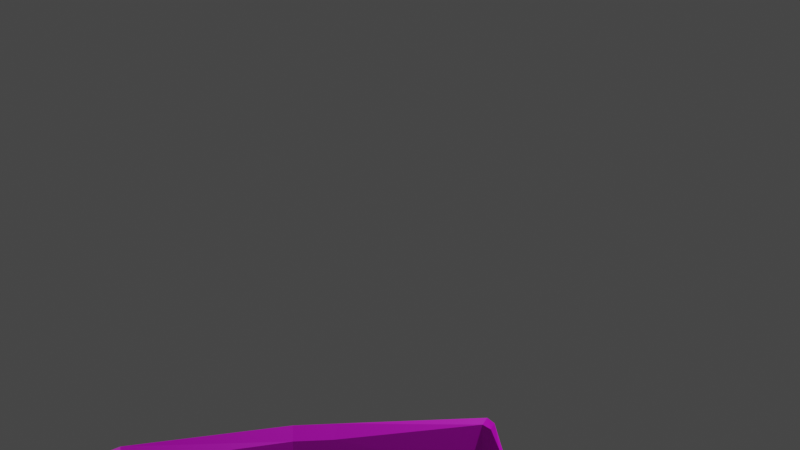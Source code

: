 # Source: ladle.blend  (saved by Blender 2.80.75; exported with 4.5.12 LTS)
import bpy
from mathutils import Matrix  # noqa: F401  (used for matrix-valued properties, if any)

bpy.ops.wm.read_factory_settings(use_empty=True)
scene = bpy.context.scene
scene.name = 'Scene'

# ---- collections
col_collection = bpy.data.collections.new('Collection'); scene.collection.children.link(col_collection)

# ---- images (referenced by path relative to the original .blend; pixels are not part of the script)
import os
ASSET_DIR = os.environ.get("B2B_ASSET_DIR", "")  # directory of the original .blend (textures are referenced by path, not embedded)
HERE = os.path.dirname(os.path.abspath(__file__))  # packed textures are extracted next to this script under _unpacked/

def load_image(name, relpath, width, height, colorspace="sRGB"):
    """Load a texture the original file referenced (path relative to the .blend, or extracted next to this script)."""
    p = next((c for c in (os.path.join(HERE, relpath), os.path.join(ASSET_DIR, relpath)) if relpath and os.path.exists(c)), "")
    if p:
        img = bpy.data.images.load(p, check_existing=True)
        img.name = name
    else:  # same state as the original file: an image datablock whose file is absent (Cycles renders it pink)
        img = bpy.data.images.new(name, width, height)
        img.source = "FILE"
        img.filepath = "//" + (relpath or name)
    img.colorspace_settings.name = colorspace
    return img
img_bake = load_image('bake', 'baked.png', 1024, 1024, 'sRGB')
img_banboo_jpg_002 = load_image('banboo.jpg.002', 'banboo.jpg', 1024, 1024, 'sRGB')

# ---- materials (node trees are filled in below, after node groups)
mat_material = bpy.data.materials.new('Material')
mat_material_002 = bpy.data.materials.new('Material.002')

# ---- material node trees
mat_material.use_nodes = True; mat_material.node_tree.nodes.clear()
_N = mat_material.node_tree.nodes; _L = mat_material.node_tree.links
n0 = _N.new('ShaderNodeOutputMaterial'); n0.name = 'Material Output'; n0.location = (300, 300)
n1 = _N.new('ShaderNodeBsdfPrincipled'); n1.name = 'Principled BSDF'; n1.location = (10, 300)
n1.distribution = 'GGX'
n1.subsurface_method = 'BURLEY'
n1.inputs[0].default_value = (0.8, 0.01104, 0.00618, 1.0)
n1.inputs[3].default_value = 1.45
n1.inputs[27].default_value = (0.0, 0.0, 0.0, 1.0)
n1.inputs[28].default_value = 1.0
n2 = _N.new('ShaderNodeTexImage'); n2.name = 'Image Texture.001'; n2.location = (-298, 188)
n2.image = img_bake
_L.new(n1.outputs[0], n0.inputs[0])
n0.is_active_output = True
mat_material_002.use_nodes = True; mat_material_002.node_tree.nodes.clear()
_N = mat_material_002.node_tree.nodes; _L = mat_material_002.node_tree.links
n0 = _N.new('ShaderNodeOutputMaterial'); n0.name = 'Material Output'; n0.location = (300, 300)
n1 = _N.new('ShaderNodeBsdfPrincipled'); n1.name = 'Principled BSDF'; n1.location = (10, 300)
n1.distribution = 'GGX'
n1.subsurface_method = 'BURLEY'
n1.inputs[3].default_value = 1.45
n1.inputs[27].default_value = (0.0, 0.0, 0.0, 1.0)
n1.inputs[28].default_value = 1.0
n2 = _N.new('ShaderNodeTexImage'); n2.name = 'Image Texture'; n2.location = (-280, 260)
n2.image = img_banboo_jpg_002
n3 = _N.new('ShaderNodeTexImage'); n3.name = 'Image Texture.001'; n3.location = (-519, 186)
n3.image = img_bake
_L.new(n1.outputs[0], n0.inputs[0])
_L.new(n2.outputs[0], n1.inputs[0])
n0.is_active_output = True

# ---- world
world_world = bpy.data.worlds.new('World'); scene.world = world_world
world_world.use_nodes = True; world_world.node_tree.nodes.clear()
_N = world_world.node_tree.nodes; _L = world_world.node_tree.links
n0 = _N.new('ShaderNodeOutputWorld'); n0.name = 'World Output'; n0.location = (300, 300)
n1 = _N.new('ShaderNodeBackground'); n1.name = 'Background'; n1.location = (10, 300)
n1.inputs[0].default_value = (0.05088, 0.05088, 0.05088, 1.0)
_L.new(n1.outputs[0], n0.inputs[0])
n0.is_active_output = True
world_world.color = (0.05088, 0.05088, 0.05088)
world_world.use_sun_shadow = False
world_world.sun_shadow_jitter_overblur = 0.0

# ---- cameras
cam_camera = bpy.data.cameras.new('Camera')
cam_camera.clip_end = 100.0
cam_camera.ortho_scale = 7.314

# ---- lights
light_light = bpy.data.lights.new('Light', 'POINT')
light_light.transmission_factor = 0.0
light_light.energy = 1000.0
light_light.shadow_soft_size = 0.1
light_light.shadow_maximum_resolution = 0.006
light_light.use_absolute_resolution = True

# ---- meshes
me_cube = bpy.data.meshes.new('Cube')
me_cube.from_pydata([(2.704, 3.973, -0.379), (2.692, 3.992, 0.2085), (2.247, 4.272, 0.1844), (2.258, 4.256, -0.369), (1.233, 3.12, -0.4614), (1.231, 3.131, 0.092), (0.1126, 1.049, 0.092), (0.1153, 1.037, -0.4614), (0.1753, 0.09109, -0.4614), (0.1727, 0.1029, 0.092), (0.005759, -0.05275, -0.3558), (-0.4948, -0.644, -0.1625), (-0.003445, -0.005949, 0.2085), (-0.08209, -0.2644, 0.1811), (-0.3387, 0.0722, 0.6872), (-0.3974, -0.1196, 0.6563), (-0.477, -0.2961, 0.5952), (-0.5743, -0.4504, 0.5062), (-0.6857, -0.5767, 0.3927), (-0.8067, -0.67, 0.2592), (-1.456, 0.2094, 0.764), (-1.45, 0.009626, 0.7287), (-1.424, -0.1798, 0.6603), (-1.38, -0.3515, 0.5616), (-1.319, -0.4989, 0.4363), (-1.243, -0.6164, 0.2891), (-1.059, -0.7449, -0.04718), (-1.968, 0.2038, -0.045), (-1.933, 0.004324, -0.03341), (-1.859, -0.1846, -0.02554), (-1.749, -0.3556, -0.0217), (-1.609, -0.5021, -0.02203), (-1.443, -0.6186, -0.02653), (-1.643, 0.02065, -0.9155), (-1.573, -0.1044, -0.8534), (-1.535, -0.2824, -0.7635), (-1.474, -0.4388, -0.6493), (-1.393, -0.5675, -0.5151), (-1.294, -0.6637, -0.3662), (-0.6947, -0.1385, -1.049), (-0.699, -0.295, -0.9753), (-0.7037, -0.4304, -0.8663), (-0.7224, -0.5559, -0.7264), (-0.756, -0.669, -0.5609), (-0.8158, -0.7324, -0.3858), (-0.03747, -0.2233, -0.28), (-0.1891, -0.3987, -0.2545), (-0.3296, -0.5375, -0.2149), (-0.7081, -0.689, -0.09059), (0.008501, 1.074, -0.379), (-0.003445, 1.123, 0.2085), (1.172, 3.216, -0.3731), (1.175, 3.221, 0.2085), (2.238, 4.307, -0.379), (2.226, 4.345, 0.2085), (2.14, 4.269, 0.1844), (2.14, 4.245, -0.369), (2.13, 4.322, -0.379), (2.118, 4.359, 0.2085), (0.9789, 2.824, 0.092), (0.9816, 2.813, -0.4614), (0.9022, 2.884, -0.3731), (0.9033, 2.891, 0.2085), (0.1472, 1.418, 0.092), (0.1498, 1.406, -0.4614), (0.05255, 1.447, -0.379), (0.0406, 1.496, 0.2085), (2.552, 4.043, -0.3771), (2.54, 4.073, 0.2039)], [], [(7, 8, 9, 6), (60, 59, 5, 4), (55, 2, 3, 56), (67, 3, 2, 68), (45, 46, 16, 15, 13), (14, 15, 13, 12), (19, 26, 48), (8, 45, 13, 9), (19, 18, 24, 25), (18, 17, 23, 24), (26, 19, 25), (17, 16, 22, 23), (16, 15, 21, 22), (15, 14, 20, 21), (24, 23, 30, 31), (23, 22, 29, 30), (22, 21, 28, 29), (21, 20, 27, 28), (31, 30, 36, 37), (30, 29, 35, 36), (29, 28, 34, 35), (28, 27, 33, 34), (26, 25, 32), (37, 36, 42, 43), (36, 35, 41, 42), (35, 34, 40, 41), (34, 33, 39, 40), (44, 26, 38), (32, 38, 26), (48, 26, 44), (0, 1, 54, 53), (6, 9, 12, 50), (63, 6, 50, 66), (55, 5, 52, 58), (54, 1, 68, 2), (7, 49, 10, 8), (64, 65, 49, 7), (56, 57, 51, 4), (0, 53, 3, 67), (13, 12, 9), (3, 53, 57, 56), (2, 55, 58, 54), (53, 54, 58, 57), (5, 55, 56, 4), (4, 51, 61, 60), (5, 59, 62, 52), (64, 63, 59, 60), (7, 6, 63, 64), (60, 61, 65, 64), (59, 63, 66, 62), (0, 67, 68, 1), (65, 66, 50, 49), (57, 58, 52, 51), (51, 52, 62, 61), (61, 62, 66, 65), (12, 10, 49, 50), (43, 42, 47, 11), (44, 43, 11, 48), (45, 8, 10), (38, 37, 43, 44), (32, 31, 37, 38), (25, 24, 31, 32), (17, 47, 46, 16), (18, 11, 47, 17), (19, 48, 11, 18), (40, 39, 10, 45), (41, 40, 45, 46), (42, 41, 46, 47), (10, 12, 13, 45)])
me_cube.polygons.foreach_set('material_index', [1, 1, 1, 1, 0, 0, 0, 1, 0, 0, 0, 0, 0, 0, 0, 0, 0, 0, 0, 0, 0, 0, 0, 0, 0, 0, 0, 0, 0, 0, 1, 1, 1, 1, 1, 1, 1, 1, 1, 1, 1, 1, 1, 1, 1, 1, 1, 1, 1, 1, 1, 1, 1, 1, 1, 1, 0, 0, 0, 0, 0, 0, 0, 0, 0, 0, 0, 0, 1])
_uv = me_cube.uv_layers.new(name='UVMap')
_uv.uv.foreach_set('vector', [0.2683, 0.2322, 0.268, 0.1167, 0.3098, 0.1178, 0.3101, 0.2334, 0.2683, 0.4766, 0.3101, 0.4777, 0.31, 0.5261, 0.2682, 0.525, 0.9289, 0.06336, 0.9293, 0.07637, 0.8875, 0.08044, 0.8871, 0.06597, 0.8876, 0.1247, 0.8875, 0.08044, 0.9293, 0.07637, 0.9315, 0.1195, 0.5232, 0.476, 0.5262, 0.448, 0.4658, 0.3968, 0.4543, 0.4131, 0.491, 0.4536, 0.4433, 0.4304, 0.4543, 0.4131, 0.491, 0.4536, 0.4769, 0.4776, 0.5021, 0.3514, 0.5288, 0.3276, 0.5267, 0.3712, 0.268, 0.1167, 0.2818, 0.07044, 0.3166, 0.06336, 0.3098, 0.1178, 0.4689, 0.1053, 0.4822, 0.09318, 0.4822, 0.1711, 0.4689, 0.159, 0.4822, 0.09318, 0.4961, 0.08255, 0.4961, 0.1817, 0.4822, 0.1711, 0.4433, 0.1321, 0.4689, 0.1053, 0.4689, 0.159, 0.4961, 0.08255, 0.5104, 0.07383, 0.5104, 0.1904, 0.4961, 0.1817, 0.5104, 0.07383, 0.5252, 0.06735, 0.5252, 0.1969, 0.5104, 0.1904, 0.5252, 0.06735, 0.5403, 0.06336, 0.5403, 0.2009, 0.5252, 0.1969, 0.6965, 0.3529, 0.7108, 0.3439, 0.7108, 0.4281, 0.6965, 0.419, 0.7108, 0.3439, 0.7254, 0.3365, 0.7254, 0.4355, 0.7108, 0.4281, 0.7254, 0.3365, 0.7403, 0.331, 0.7403, 0.441, 0.7254, 0.4355, 0.7403, 0.331, 0.7555, 0.3276, 0.7555, 0.4443, 0.7403, 0.441, 0.7062, 0.6345, 0.7202, 0.6244, 0.7226, 0.7084, 0.7081, 0.7005, 0.7202, 0.6244, 0.7346, 0.6159, 0.7375, 0.7147, 0.7226, 0.7084, 0.7346, 0.6159, 0.7493, 0.6092, 0.7526, 0.719, 0.7375, 0.7147, 0.7493, 0.6092, 0.7643, 0.6043, 0.7643, 0.7198, 0.7526, 0.719, 0.6555, 0.386, 0.6826, 0.3632, 0.6826, 0.4088, 0.7068, 0.09824, 0.7208, 0.08814, 0.7197, 0.1813, 0.7046, 0.1769, 0.7208, 0.08814, 0.7352, 0.07971, 0.7339, 0.1834, 0.7197, 0.1813, 0.7352, 0.07971, 0.7499, 0.07314, 0.747, 0.1831, 0.7339, 0.1834, 0.7499, 0.07314, 0.7601, 0.06336, 0.7601, 0.1817, 0.747, 0.1831, 0.6908, 0.1685, 0.667, 0.135, 0.6932, 0.1097, 0.6926, 0.6458, 0.6939, 0.6913, 0.6662, 0.6706, 0.4655, 0.6818, 0.4433, 0.6569, 0.474, 0.6456, 0.8879, 0.145, 0.9322, 0.1404, 0.9366, 0.2112, 0.8922, 0.2145, 0.06892, 0.2333, 0.06336, 0.1131, 0.08003, 0.09851, 0.08197, 0.2409, 0.07063, 0.2809, 0.06892, 0.2333, 0.08197, 0.2409, 0.08357, 0.2854, 0.0844, 0.7091, 0.07183, 0.5284, 0.08392, 0.5322, 0.09063, 0.7153, 0.9366, 0.06957, 0.9322, 0.1404, 0.9315, 0.1195, 0.9323, 0.07624, 0.1365, 0.2308, 0.1261, 0.2341, 0.1255, 0.09275, 0.1413, 0.1114, 0.1349, 0.2769, 0.1251, 0.278, 0.1261, 0.2341, 0.1365, 0.2308, 0.1336, 0.6921, 0.1293, 0.6963, 0.1308, 0.5287, 0.1413, 0.5239, 0.8879, 0.145, 0.8922, 0.2145, 0.8895, 0.2093, 0.8868, 0.1653, 0.08323, 0.0639, 0.08003, 0.09851, 0.06336, 0.1131, 0.1374, 0.7049, 0.1334, 0.706, 0.1293, 0.6963, 0.1336, 0.6921, 0.07874, 0.7187, 0.0844, 0.7091, 0.09063, 0.7153, 0.08402, 0.7236, 0.1334, 0.706, 0.09369, 0.7288, 0.09063, 0.7153, 0.1293, 0.6963, 0.31, 0.5261, 0.3166, 0.7037, 0.2748, 0.7011, 0.2682, 0.525, 0.1413, 0.5239, 0.1308, 0.5287, 0.1291, 0.4759, 0.1397, 0.4735, 0.07183, 0.5284, 0.07185, 0.4776, 0.0838, 0.4788, 0.08392, 0.5322, 0.2684, 0.2774, 0.3102, 0.2786, 0.3101, 0.4777, 0.2683, 0.4766, 0.2683, 0.2322, 0.3101, 0.2334, 0.3102, 0.2786, 0.2684, 0.2774, 0.1397, 0.4735, 0.1291, 0.4759, 0.1251, 0.278, 0.1349, 0.2769, 0.07185, 0.4776, 0.07063, 0.2809, 0.08357, 0.2854, 0.0838, 0.4788, 0.8879, 0.145, 0.8876, 0.1247, 0.9315, 0.1195, 0.9322, 0.1404, 0.1251, 0.278, 0.08357, 0.2854, 0.08197, 0.2409, 0.1261, 0.2341, 0.1293, 0.6963, 0.09063, 0.7153, 0.08392, 0.5322, 0.1308, 0.5287, 0.1308, 0.5287, 0.08392, 0.5322, 0.0838, 0.4788, 0.1291, 0.4759, 0.1291, 0.4759, 0.0838, 0.4788, 0.08357, 0.2854, 0.1251, 0.278, 0.08003, 0.09851, 0.1255, 0.09275, 0.1261, 0.2341, 0.08197, 0.2409, 0.4874, 0.6357, 0.5014, 0.6253, 0.4954, 0.7033, 0.4814, 0.693, 0.474, 0.6456, 0.4874, 0.6357, 0.4814, 0.693, 0.4655, 0.6818, 0.1199, 0.06987, 0.1413, 0.1114, 0.1255, 0.09275, 0.6932, 0.1097, 0.7068, 0.09824, 0.7046, 0.1769, 0.6908, 0.1685, 0.6926, 0.6458, 0.7062, 0.6345, 0.7081, 0.7005, 0.6939, 0.6913, 0.6826, 0.3632, 0.6965, 0.3529, 0.6965, 0.419, 0.6826, 0.4088, 0.4772, 0.3802, 0.5284, 0.4237, 0.5262, 0.448, 0.4658, 0.3968, 0.4894, 0.3652, 0.5288, 0.399, 0.5284, 0.4237, 0.4772, 0.3802, 0.5021, 0.3514, 0.5267, 0.3712, 0.5288, 0.399, 0.4894, 0.3652, 0.5267, 0.6086, 0.5395, 0.6043, 0.5395, 0.7249, 0.5251, 0.7259, 0.5144, 0.6161, 0.5267, 0.6086, 0.5251, 0.7259, 0.5093, 0.7132, 0.5014, 0.6253, 0.5144, 0.6161, 0.5093, 0.7132, 0.4954, 0.7033, 0.1255, 0.09275, 0.08003, 0.09851, 0.08212, 0.06336, 0.1194, 0.06988])
me_cube.materials.append(mat_material)
me_cube.materials.append(mat_material_002)
me_cube.use_remesh_preserve_volume = False
me_cube.use_remesh_preserve_attributes = False
me_cube.use_mirror_vertex_groups = False
me_cube.update()

# ---- objects
ob_cube = bpy.data.objects.new('Cube', me_cube)
ob_light = bpy.data.objects.new('Light', light_light)
ob_camera = bpy.data.objects.new('Camera', cam_camera)

# ---- transforms, parenting, visibility, modifiers, constraints
ob_cube.location = (-0.4007, -4.609, -1.587)
ob_cube.scale = (0.9657, 0.9657, 0.9657)
ob_cube.lock_rotations_4d = False
ob_cube.empty_display_type = 'ARROWS'
ob_cube.lineart.crease_threshold = 0.0
_m = ob_cube.modifiers.new('Laplacian Smooth', 'LAPLACIANSMOOTH')
_m.iterations = 0
ob_light.location = (4.076, 1.005, 5.904)
ob_light.rotation_euler = (0.6503, 0.05522, 1.866)
ob_light.lock_rotations_4d = False
ob_light.empty_display_type = 'ARROWS'
ob_light.color = (0.0, 0.0, 0.0, 0.0)
ob_light.lineart.crease_threshold = 0.0
ob_camera.location = (7.359, -6.926, 4.958)
ob_camera.rotation_euler = (1.109, 0.0, 0.8149)
ob_camera.lock_rotations_4d = False
ob_camera.empty_display_type = 'ARROWS'
ob_camera.color = (0.0, 0.0, 0.0, 0.0)
ob_camera.display_type = 'WIRE'
ob_camera.lineart.crease_threshold = 0.0

# ---- collection membership
col_collection.objects.link(ob_cube)
col_collection.objects.link(ob_light)
col_collection.objects.link(ob_camera)

# ---- scene / render settings (as saved in the file)
scene.camera = ob_camera
scene.frame_start = 1; scene.frame_end = 250; scene.frame_set(1)
scene.render.engine = 'CYCLES'
scene.cycles.use_denoising = False
scene.cycles.samples = 128
scene.cycles.sampling_pattern = 'TABULATED_SOBOL'
scene.cycles.use_adaptive_sampling = False
scene.cycles.use_light_tree = False
scene.cycles.bake_type = 'DIFFUSE'
scene.view_settings.view_transform = 'Filmic'
bpy.context.view_layer.update()
